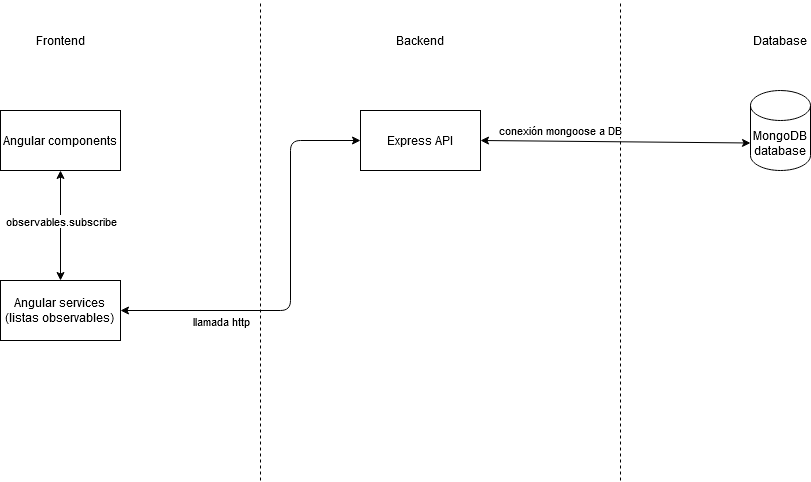

The diagram above was exported from draw.io. Its source (the exported page's mxGraphModel, read from the mxfile embedded in the PNG):
<mxGraphModel dx="1626" dy="763" grid="1" gridSize="10" guides="1" tooltips="1" connect="1" arrows="1" fold="1" page="1" pageScale="1" pageWidth="1100" pageHeight="850" background="#ffffff" math="0" shadow="0">
  <root>
    <mxCell id="0" />
    <mxCell id="1" parent="0" />
    <mxCell id="D_Kfh3iz1vqrKn9Xnd1D-1" value="Angular components" style="rounded=0;whiteSpace=wrap;html=1;" vertex="1" parent="1">
      <mxGeometry x="100" y="310" width="120" height="60" as="geometry" />
    </mxCell>
    <mxCell id="D_Kfh3iz1vqrKn9Xnd1D-2" value="Frontend" style="text;html=1;strokeColor=none;fillColor=none;align=center;verticalAlign=middle;whiteSpace=wrap;rounded=0;" vertex="1" parent="1">
      <mxGeometry x="140" y="230" width="40" height="20" as="geometry" />
    </mxCell>
    <mxCell id="D_Kfh3iz1vqrKn9Xnd1D-3" value="&lt;div&gt;Angular services&lt;/div&gt;&lt;div&gt;(listas observables)&lt;br&gt;&lt;/div&gt;" style="rounded=0;whiteSpace=wrap;html=1;" vertex="1" parent="1">
      <mxGeometry x="100" y="480" width="120" height="60" as="geometry" />
    </mxCell>
    <mxCell id="D_Kfh3iz1vqrKn9Xnd1D-4" value="&lt;div&gt;Backend&lt;/div&gt;" style="text;html=1;strokeColor=none;fillColor=none;align=center;verticalAlign=middle;whiteSpace=wrap;rounded=0;" vertex="1" parent="1">
      <mxGeometry x="500" y="230" width="40" height="20" as="geometry" />
    </mxCell>
    <mxCell id="D_Kfh3iz1vqrKn9Xnd1D-5" value="&lt;div&gt;Database&lt;/div&gt;" style="text;html=1;strokeColor=none;fillColor=none;align=center;verticalAlign=middle;whiteSpace=wrap;rounded=0;" vertex="1" parent="1">
      <mxGeometry x="860" y="230" width="40" height="20" as="geometry" />
    </mxCell>
    <mxCell id="D_Kfh3iz1vqrKn9Xnd1D-7" value="" style="endArrow=none;dashed=1;html=1;" edge="1" parent="1">
      <mxGeometry width="50" height="50" relative="1" as="geometry">
        <mxPoint x="360" y="680" as="sourcePoint" />
        <mxPoint x="360" y="200" as="targetPoint" />
      </mxGeometry>
    </mxCell>
    <mxCell id="D_Kfh3iz1vqrKn9Xnd1D-8" value="" style="endArrow=none;dashed=1;html=1;" edge="1" parent="1">
      <mxGeometry width="50" height="50" relative="1" as="geometry">
        <mxPoint x="720" y="680" as="sourcePoint" />
        <mxPoint x="720" y="200" as="targetPoint" />
      </mxGeometry>
    </mxCell>
    <mxCell id="D_Kfh3iz1vqrKn9Xnd1D-9" value="&lt;div&gt;Express API&lt;/div&gt;" style="rounded=0;whiteSpace=wrap;html=1;" vertex="1" parent="1">
      <mxGeometry x="460" y="310" width="120" height="60" as="geometry" />
    </mxCell>
    <mxCell id="D_Kfh3iz1vqrKn9Xnd1D-10" value="&lt;div&gt;MongoDB&lt;/div&gt;&lt;div&gt;database&lt;/div&gt;" style="shape=cylinder3;whiteSpace=wrap;html=1;boundedLbl=1;backgroundOutline=1;size=15;" vertex="1" parent="1">
      <mxGeometry x="850" y="290" width="60" height="80" as="geometry" />
    </mxCell>
    <mxCell id="D_Kfh3iz1vqrKn9Xnd1D-14" value="" style="endArrow=classic;startArrow=classic;html=1;exitX=0.5;exitY=0;exitDx=0;exitDy=0;entryX=0.5;entryY=1;entryDx=0;entryDy=0;" edge="1" parent="1" source="D_Kfh3iz1vqrKn9Xnd1D-3" target="D_Kfh3iz1vqrKn9Xnd1D-1">
      <mxGeometry width="50" height="50" relative="1" as="geometry">
        <mxPoint x="510" y="590" as="sourcePoint" />
        <mxPoint x="560" y="540" as="targetPoint" />
      </mxGeometry>
    </mxCell>
    <mxCell id="D_Kfh3iz1vqrKn9Xnd1D-17" value="observables.subscribe" style="edgeLabel;html=1;align=center;verticalAlign=middle;resizable=0;points=[];" vertex="1" connectable="0" parent="D_Kfh3iz1vqrKn9Xnd1D-14">
      <mxGeometry x="0.3185" relative="1" as="geometry">
        <mxPoint y="13" as="offset" />
      </mxGeometry>
    </mxCell>
    <mxCell id="D_Kfh3iz1vqrKn9Xnd1D-15" value="" style="endArrow=classic;startArrow=classic;html=1;exitX=1;exitY=0.5;exitDx=0;exitDy=0;entryX=0;entryY=0.5;entryDx=0;entryDy=0;" edge="1" parent="1" source="D_Kfh3iz1vqrKn9Xnd1D-3" target="D_Kfh3iz1vqrKn9Xnd1D-9">
      <mxGeometry width="50" height="50" relative="1" as="geometry">
        <mxPoint x="510" y="590" as="sourcePoint" />
        <mxPoint x="560" y="540" as="targetPoint" />
        <Array as="points">
          <mxPoint x="390" y="510" />
          <mxPoint x="390" y="340" />
        </Array>
      </mxGeometry>
    </mxCell>
    <mxCell id="D_Kfh3iz1vqrKn9Xnd1D-16" value="llamada http" style="edgeLabel;html=1;align=center;verticalAlign=middle;resizable=0;points=[];" vertex="1" connectable="0" parent="D_Kfh3iz1vqrKn9Xnd1D-15">
      <mxGeometry x="-0.3465" y="3" relative="1" as="geometry">
        <mxPoint x="-34" y="13" as="offset" />
      </mxGeometry>
    </mxCell>
    <mxCell id="D_Kfh3iz1vqrKn9Xnd1D-18" value="" style="endArrow=classic;startArrow=classic;html=1;exitX=1;exitY=0.5;exitDx=0;exitDy=0;entryX=0;entryY=0;entryDx=0;entryDy=52.5;entryPerimeter=0;" edge="1" parent="1" source="D_Kfh3iz1vqrKn9Xnd1D-9" target="D_Kfh3iz1vqrKn9Xnd1D-10">
      <mxGeometry width="50" height="50" relative="1" as="geometry">
        <mxPoint x="510" y="590" as="sourcePoint" />
        <mxPoint x="560" y="540" as="targetPoint" />
      </mxGeometry>
    </mxCell>
    <mxCell id="D_Kfh3iz1vqrKn9Xnd1D-19" value="&lt;div&gt;conexión mongoose a DB&lt;/div&gt;" style="edgeLabel;html=1;align=center;verticalAlign=middle;resizable=0;points=[];" vertex="1" connectable="0" parent="D_Kfh3iz1vqrKn9Xnd1D-18">
      <mxGeometry x="-0.2887" y="-2" relative="1" as="geometry">
        <mxPoint x="-15.98" y="-12.89" as="offset" />
      </mxGeometry>
    </mxCell>
  </root>
</mxGraphModel>